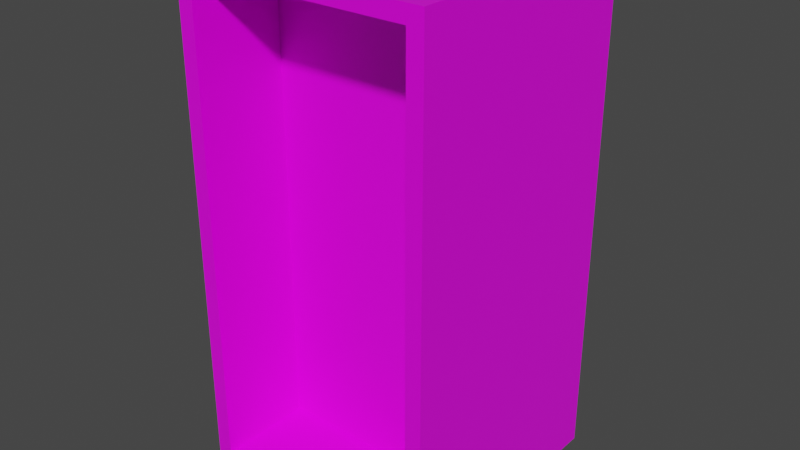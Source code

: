 # Source: imperial_door.blend  (saved by Blender 2.92.15; exported with 4.5.12 LTS)
import bpy
from mathutils import Matrix  # noqa: F401  (used for matrix-valued properties, if any)

bpy.ops.wm.read_factory_settings(use_empty=True)
scene = bpy.context.scene
scene.name = 'Scene'

# ---- collections
col_collection = bpy.data.collections.new('Collection'); scene.collection.children.link(col_collection)

# ---- images (referenced by path relative to the original .blend; pixels are not part of the script)
import os
ASSET_DIR = os.environ.get("B2B_ASSET_DIR", "")  # directory of the original .blend (textures are referenced by path, not embedded)
HERE = os.path.dirname(os.path.abspath(__file__))  # packed textures are extracted next to this script under _unpacked/

def load_image(name, relpath, width, height, colorspace="sRGB"):
    """Load a texture the original file referenced (path relative to the .blend, or extracted next to this script)."""
    p = next((c for c in (os.path.join(HERE, relpath), os.path.join(ASSET_DIR, relpath)) if relpath and os.path.exists(c)), "")
    if p:
        img = bpy.data.images.load(p, check_existing=True)
        img.name = name
    else:  # same state as the original file: an image datablock whose file is absent (Cycles renders it pink)
        img = bpy.data.images.new(name, width, height)
        img.source = "FILE"
        img.filepath = "//" + (relpath or name)
    img.colorspace_settings.name = colorspace
    return img
img_imperial_door_png = load_image('imperial_door.png', 'imperial_door.png', 1024, 1024, 'sRGB')

# ---- materials (node trees are filled in below, after node groups)
mat_material = bpy.data.materials.new('Material')
mat_material.alpha_threshold = 0.0
mat_material.use_transparent_shadow = False
mat_material.line_color = (0.0, 0.0, 0.0, 1.0)

# ---- material node trees
mat_material.use_nodes = True; mat_material.node_tree.nodes.clear()
_N = mat_material.node_tree.nodes; _L = mat_material.node_tree.links
n0 = _N.new('ShaderNodeOutputMaterial'); n0.name = 'Material Output'; n0.location = (300, 300)
n1 = _N.new('ShaderNodeBsdfPrincipled'); n1.name = 'Principled BSDF'; n1.location = (10, 300)
n1.distribution = 'GGX'
n1.subsurface_method = 'BURLEY'
n1.inputs[2].default_value = 0.4
n1.inputs[3].default_value = 1.45
n1.inputs[27].default_value = (0.0, 0.0, 0.0, 1.0)
n1.inputs[28].default_value = 1.0
n2 = _N.new('ShaderNodeTexImage'); n2.name = 'Image Texture'; n2.location = (-280, 280)
n2.image = img_imperial_door_png
n2.interpolation = 'Closest'
_L.new(n1.outputs[0], n0.inputs[0])
_L.new(n2.outputs[0], n1.inputs[0])
n0.is_active_output = True

# ---- world
world_world = bpy.data.worlds.new('World'); scene.world = world_world
world_world.use_nodes = True; world_world.node_tree.nodes.clear()
_N = world_world.node_tree.nodes; _L = world_world.node_tree.links
n0 = _N.new('ShaderNodeOutputWorld'); n0.name = 'World Output'; n0.location = (300, 300)
n1 = _N.new('ShaderNodeBackground'); n1.name = 'Background'; n1.location = (10, 300)
n1.inputs[0].default_value = (0.05088, 0.05088, 0.05088, 1.0)
_L.new(n1.outputs[0], n0.inputs[0])
n0.is_active_output = True
world_world.color = (0.05088, 0.05088, 0.05088)
world_world.use_sun_shadow = False
world_world.sun_shadow_jitter_overblur = 0.0

# ---- meshes
me_cube_001 = bpy.data.meshes.new('Cube.001')
me_cube_001.from_pydata([(-0.8, -0.8, -1.6), (-0.8, -0.8, 1.6), (-0.8, 0.8, -1.6), (-0.8, 0.8, 1.6), (0.8, -0.8, -1.6), (0.8, -0.8, 1.6), (0.8, 0.8, -1.6), (0.8, 0.8, 1.6), (-0.7, -0.8, -1.5), (-0.7, -0.8, 1.5), (0.7, -0.8, 1.5), (0.7, -0.8, -1.5), (-0.7, 0.8, 1.5), (-0.7, 0.8, -1.5), (0.7, 0.8, -1.5), (0.7, 0.8, 1.5)], [], [(0, 1, 3, 2), (7, 6, 14, 15), (6, 7, 5, 4), (5, 1, 9, 10), (2, 6, 4, 0), (7, 3, 1, 5), (9, 8, 13, 12), (4, 5, 10, 11), (1, 0, 8, 9), (0, 4, 11, 8), (8, 11, 14, 13), (6, 2, 13, 14), (3, 7, 15, 12), (2, 3, 12, 13), (11, 10, 15, 14), (10, 9, 12, 15)])
_uv = me_cube_001.uv_layers.new(name='UVMap')
_uv.uv.foreach_set('vector', [0.25, 0.25, 0.25, 0.75, 0.0, 0.75, 0.0, 0.25, 0.25, 0.75, 0.25, 0.25, 0.2656, 0.2656, 0.2656, 0.7344, 0.0, 0.25, 0.0, 0.75, 0.25, 0.75, 0.25, 0.25, 0.5, 0.75, 0.25, 0.75, 0.2656, 0.7344, 0.4844, 0.7344, 0.5, 0.25, 0.25, 0.25, 0.25, 0.0, 0.5, 0.0, 0.5, 1.0, 0.25, 1.0, 0.25, 0.75, 0.5, 0.75, 0.5, 0.7344, 0.5, 0.2656, 0.75, 0.2656, 0.75, 0.7344, 0.5, 0.25, 0.5, 0.75, 0.4844, 0.7344, 0.4844, 0.2656, 0.25, 0.75, 0.25, 0.25, 0.2656, 0.2656, 0.2656, 0.7344, 0.25, 0.25, 0.5, 0.25, 0.4844, 0.2656, 0.2656, 0.2656, 0.7344, 0.2656, 0.5156, 0.2656, 0.5156, 0.01562, 0.7344, 0.01562, 0.25, 0.25, 0.5, 0.25, 0.4844, 0.2656, 0.2656, 0.2656, 0.5, 0.75, 0.25, 0.75, 0.2656, 0.7344, 0.4844, 0.7344, 0.5, 0.25, 0.5, 0.75, 0.4844, 0.7344, 0.4844, 0.2656, 0.75, 0.2656, 0.75, 0.7344, 0.5, 0.7344, 0.5, 0.2656, 0.5156, 0.7344, 0.7344, 0.7344, 0.7344, 0.9844, 0.5156, 0.9844])
me_cube_001.materials.append(mat_material)
me_cube_001.use_remesh_fix_poles = True
me_cube_001.use_remesh_preserve_attributes = False
me_cube_001.use_mirror_vertex_groups = False
me_cube_001.update()
me_cube_002 = bpy.data.meshes.new('Cube.002')
me_cube_002.from_pydata([(-0.7, -0.2, -1.5), (-0.7, -0.2, 1.5), (-0.7, 0.2, -1.5), (-0.7, 0.2, 1.5), (0.7, -0.2, -1.5), (0.7, -0.2, 1.5), (0.7, 0.2, -1.5), (0.7, 0.2, 1.5)], [], [(0, 1, 3, 2), (2, 3, 7, 6), (6, 7, 5, 4), (4, 5, 1, 0), (2, 6, 4, 0), (7, 3, 1, 5)])
_uv = me_cube_002.uv_layers.new(name='UVMap')
_uv.uv.foreach_set('vector', [0.8438, 0.0, 0.8438, 0.4688, 0.7812, 0.4688, 0.7812, 0.0, 1.0, 0.5312, 1.0, 1.0, 0.7812, 1.0, 0.7812, 0.5312, 0.8438, 0.0, 0.8438, 0.4688, 0.7812, 0.4688, 0.7812, 0.0, 1.0, 0.5312, 1.0, 1.0, 0.7812, 1.0, 0.7812, 0.5312, 0.7812, 0.4688, 1.0, 0.4688, 1.0, 0.5312, 0.7812, 0.5312, 1.0, 0.5312, 0.7812, 0.5312, 0.7812, 0.4688, 1.0, 0.4688])
me_cube_002.materials.append(mat_material)
me_cube_002.use_remesh_fix_poles = True
me_cube_002.use_remesh_preserve_attributes = False
me_cube_002.use_mirror_vertex_groups = False
me_cube_002.update()

# ---- objects
ob_frame = bpy.data.objects.new('frame', me_cube_001)
ob_door = bpy.data.objects.new('door', me_cube_002)

# ---- transforms, parenting, visibility, modifiers, constraints
ob_frame.location = (0.0, -5.96e-08, 1.6)
ob_frame.lineart.crease_threshold = 0.0
ob_door.location = (-5.96e-08, 5.96e-08, 1.6)
ob_door.lineart.crease_threshold = 0.0

# ---- collection membership
col_collection.objects.link(ob_frame)
col_collection.objects.link(ob_door)

# ---- scene / render settings (as saved in the file)
scene.frame_start = 1; scene.frame_end = 250; scene.frame_set(18)
scene.render.engine = 'BLENDER_EEVEE_NEXT'
scene.cycles.use_denoising = False
scene.cycles.samples = 128
scene.cycles.sampling_pattern = 'TABULATED_SOBOL'
scene.cycles.use_adaptive_sampling = False
scene.cycles.use_light_tree = False
scene.view_settings.view_transform = 'Filmic'
bpy.context.view_layer.update()

# ---- added for rendering (the .blend has no active camera and no usable light): camera, sun
cam_auto = bpy.data.cameras.new('AutoCamera')
cam_auto.lens = 50.0
cam_auto.sensor_width = 36.0
cam_auto.clip_end = 1000.0
ob_auto_camera = bpy.data.objects.new('AutoCamera', cam_auto)
scene.collection.objects.link(ob_auto_camera)
ob_auto_camera.location = (3.62612, -4.35135, 4.5009)
ob_auto_camera.rotation_euler = (1.09748, -7.21219e-08, 0.694738)
scene.camera = ob_auto_camera
light_auto_sun = bpy.data.lights.new('AutoSun', 'SUN')
light_auto_sun.energy = 3.0
light_auto_sun.angle = 0.0523599
ob_auto_sun = bpy.data.objects.new('AutoSun', light_auto_sun)
scene.collection.objects.link(ob_auto_sun)
ob_auto_sun.rotation_euler = (0.872665, 0.174533, 0.523599)
bpy.context.view_layer.update()
